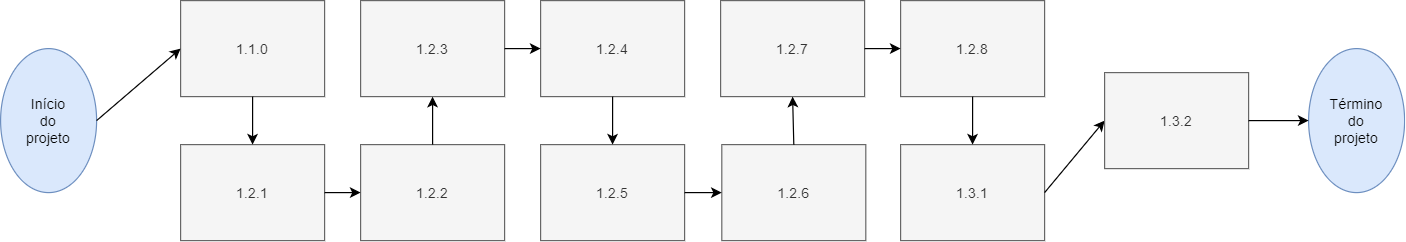

The diagram above was exported from draw.io. Its source (the exported page's mxGraphModel, read from the mxfile embedded in the PNG):
<mxGraphModel dx="868" dy="482" grid="1" gridSize="10" guides="1" tooltips="1" connect="1" arrows="1" fold="1" page="1" pageScale="1" pageWidth="827" pageHeight="1169" math="0" shadow="0">
  <root>
    <mxCell id="0" />
    <mxCell id="1" parent="0" />
    <mxCell id="qqHUJGAX4wYebMOAeU2a-1" value="1.2.1" style="rounded=0;whiteSpace=wrap;html=1;fillColor=#f5f5f5;strokeColor=#666666;fontColor=#333333;" parent="1" vertex="1">
      <mxGeometry x="180" y="200" width="120" height="80" as="geometry" />
    </mxCell>
    <mxCell id="qqHUJGAX4wYebMOAeU2a-3" value="1.1.0" style="rounded=0;whiteSpace=wrap;html=1;fillColor=#f5f5f5;strokeColor=#666666;fontColor=#333333;" parent="1" vertex="1">
      <mxGeometry x="180" y="80" width="120" height="80" as="geometry" />
    </mxCell>
    <mxCell id="qqHUJGAX4wYebMOAeU2a-4" value="1.2.3" style="rounded=0;whiteSpace=wrap;html=1;fillColor=#f5f5f5;strokeColor=#666666;fontColor=#333333;" parent="1" vertex="1">
      <mxGeometry x="330" y="80" width="120" height="80" as="geometry" />
    </mxCell>
    <mxCell id="qqHUJGAX4wYebMOAeU2a-5" value="1.2.2" style="rounded=0;whiteSpace=wrap;html=1;fillColor=#f5f5f5;strokeColor=#666666;fontColor=#333333;" parent="1" vertex="1">
      <mxGeometry x="330" y="200" width="120" height="80" as="geometry" />
    </mxCell>
    <mxCell id="qqHUJGAX4wYebMOAeU2a-6" value="1.2.5" style="rounded=0;whiteSpace=wrap;html=1;fillColor=#f5f5f5;strokeColor=#666666;fontColor=#333333;" parent="1" vertex="1">
      <mxGeometry x="480" y="200" width="120" height="80" as="geometry" />
    </mxCell>
    <mxCell id="qqHUJGAX4wYebMOAeU2a-7" value="1.2.4" style="rounded=0;whiteSpace=wrap;html=1;fillColor=#f5f5f5;strokeColor=#666666;fontColor=#333333;" parent="1" vertex="1">
      <mxGeometry x="480" y="80" width="120" height="80" as="geometry" />
    </mxCell>
    <mxCell id="qqHUJGAX4wYebMOAeU2a-8" value="1.2.7" style="rounded=0;whiteSpace=wrap;html=1;fillColor=#f5f5f5;strokeColor=#666666;fontColor=#333333;" parent="1" vertex="1">
      <mxGeometry x="630" y="80" width="120" height="80" as="geometry" />
    </mxCell>
    <mxCell id="qqHUJGAX4wYebMOAeU2a-9" value="1.2.6" style="rounded=0;whiteSpace=wrap;html=1;fillColor=#f5f5f5;strokeColor=#666666;fontColor=#333333;" parent="1" vertex="1">
      <mxGeometry x="631" y="200" width="120" height="80" as="geometry" />
    </mxCell>
    <mxCell id="qqHUJGAX4wYebMOAeU2a-10" value="1.2.8" style="rounded=0;whiteSpace=wrap;html=1;fillColor=#f5f5f5;strokeColor=#666666;fontColor=#333333;" parent="1" vertex="1">
      <mxGeometry x="780" y="80" width="120" height="80" as="geometry" />
    </mxCell>
    <mxCell id="qqHUJGAX4wYebMOAeU2a-11" value="1.3.1" style="rounded=0;whiteSpace=wrap;html=1;fillColor=#f5f5f5;strokeColor=#666666;fontColor=#333333;" parent="1" vertex="1">
      <mxGeometry x="780" y="200" width="120" height="80" as="geometry" />
    </mxCell>
    <mxCell id="qqHUJGAX4wYebMOAeU2a-13" value="Início&lt;br&gt;do&lt;br&gt;projeto" style="ellipse;whiteSpace=wrap;html=1;direction=south;fillColor=#dae8fc;strokeColor=#6c8ebf;" parent="1" vertex="1">
      <mxGeometry x="30" y="120" width="80" height="120" as="geometry" />
    </mxCell>
    <mxCell id="qqHUJGAX4wYebMOAeU2a-14" value="Término&lt;br&gt;do&lt;br&gt;projeto" style="ellipse;whiteSpace=wrap;html=1;direction=south;fillColor=#dae8fc;strokeColor=#6c8ebf;" parent="1" vertex="1">
      <mxGeometry x="1120" y="120" width="80" height="120" as="geometry" />
    </mxCell>
    <mxCell id="qqHUJGAX4wYebMOAeU2a-15" value="" style="endArrow=classic;html=1;exitX=0.5;exitY=0;exitDx=0;exitDy=0;entryX=0;entryY=0.5;entryDx=0;entryDy=0;" parent="1" source="qqHUJGAX4wYebMOAeU2a-13" target="qqHUJGAX4wYebMOAeU2a-3" edge="1">
      <mxGeometry width="50" height="50" relative="1" as="geometry">
        <mxPoint x="530" y="270" as="sourcePoint" />
        <mxPoint x="580" y="220" as="targetPoint" />
      </mxGeometry>
    </mxCell>
    <mxCell id="qqHUJGAX4wYebMOAeU2a-16" value="" style="endArrow=classic;html=1;exitX=0.5;exitY=1;exitDx=0;exitDy=0;entryX=0.5;entryY=0;entryDx=0;entryDy=0;" parent="1" source="qqHUJGAX4wYebMOAeU2a-3" target="qqHUJGAX4wYebMOAeU2a-1" edge="1">
      <mxGeometry width="50" height="50" relative="1" as="geometry">
        <mxPoint x="530" y="270" as="sourcePoint" />
        <mxPoint x="580" y="220" as="targetPoint" />
      </mxGeometry>
    </mxCell>
    <mxCell id="qqHUJGAX4wYebMOAeU2a-17" value="" style="endArrow=classic;html=1;exitX=1;exitY=0.5;exitDx=0;exitDy=0;entryX=0;entryY=0.5;entryDx=0;entryDy=0;" parent="1" source="qqHUJGAX4wYebMOAeU2a-1" target="qqHUJGAX4wYebMOAeU2a-5" edge="1">
      <mxGeometry width="50" height="50" relative="1" as="geometry">
        <mxPoint x="530" y="270" as="sourcePoint" />
        <mxPoint x="580" y="220" as="targetPoint" />
      </mxGeometry>
    </mxCell>
    <mxCell id="qqHUJGAX4wYebMOAeU2a-18" value="" style="endArrow=classic;html=1;exitX=0.5;exitY=0;exitDx=0;exitDy=0;entryX=0.5;entryY=1;entryDx=0;entryDy=0;" parent="1" source="qqHUJGAX4wYebMOAeU2a-5" target="qqHUJGAX4wYebMOAeU2a-4" edge="1">
      <mxGeometry width="50" height="50" relative="1" as="geometry">
        <mxPoint x="530" y="270" as="sourcePoint" />
        <mxPoint x="580" y="220" as="targetPoint" />
      </mxGeometry>
    </mxCell>
    <mxCell id="qqHUJGAX4wYebMOAeU2a-19" value="" style="endArrow=classic;html=1;exitX=1;exitY=0.5;exitDx=0;exitDy=0;entryX=0;entryY=0.5;entryDx=0;entryDy=0;" parent="1" source="qqHUJGAX4wYebMOAeU2a-4" target="qqHUJGAX4wYebMOAeU2a-7" edge="1">
      <mxGeometry width="50" height="50" relative="1" as="geometry">
        <mxPoint x="530" y="270" as="sourcePoint" />
        <mxPoint x="580" y="220" as="targetPoint" />
      </mxGeometry>
    </mxCell>
    <mxCell id="qqHUJGAX4wYebMOAeU2a-20" value="" style="endArrow=classic;html=1;exitX=0.5;exitY=1;exitDx=0;exitDy=0;entryX=0.5;entryY=0;entryDx=0;entryDy=0;" parent="1" source="qqHUJGAX4wYebMOAeU2a-7" target="qqHUJGAX4wYebMOAeU2a-6" edge="1">
      <mxGeometry width="50" height="50" relative="1" as="geometry">
        <mxPoint x="530" y="270" as="sourcePoint" />
        <mxPoint x="580" y="220" as="targetPoint" />
      </mxGeometry>
    </mxCell>
    <mxCell id="qqHUJGAX4wYebMOAeU2a-21" value="" style="endArrow=classic;html=1;exitX=1;exitY=0.5;exitDx=0;exitDy=0;entryX=0;entryY=0.5;entryDx=0;entryDy=0;" parent="1" source="qqHUJGAX4wYebMOAeU2a-6" target="qqHUJGAX4wYebMOAeU2a-9" edge="1">
      <mxGeometry width="50" height="50" relative="1" as="geometry">
        <mxPoint x="530" y="270" as="sourcePoint" />
        <mxPoint x="580" y="220" as="targetPoint" />
      </mxGeometry>
    </mxCell>
    <mxCell id="qqHUJGAX4wYebMOAeU2a-23" value="" style="endArrow=classic;html=1;exitX=0.5;exitY=0;exitDx=0;exitDy=0;entryX=0.5;entryY=1;entryDx=0;entryDy=0;" parent="1" source="qqHUJGAX4wYebMOAeU2a-9" target="qqHUJGAX4wYebMOAeU2a-8" edge="1">
      <mxGeometry width="50" height="50" relative="1" as="geometry">
        <mxPoint x="530" y="270" as="sourcePoint" />
        <mxPoint x="580" y="220" as="targetPoint" />
      </mxGeometry>
    </mxCell>
    <mxCell id="qqHUJGAX4wYebMOAeU2a-24" value="" style="endArrow=classic;html=1;exitX=1;exitY=0.5;exitDx=0;exitDy=0;entryX=0;entryY=0.5;entryDx=0;entryDy=0;" parent="1" source="qqHUJGAX4wYebMOAeU2a-8" target="qqHUJGAX4wYebMOAeU2a-10" edge="1">
      <mxGeometry width="50" height="50" relative="1" as="geometry">
        <mxPoint x="530" y="270" as="sourcePoint" />
        <mxPoint x="580" y="220" as="targetPoint" />
      </mxGeometry>
    </mxCell>
    <mxCell id="qqHUJGAX4wYebMOAeU2a-25" value="" style="endArrow=classic;html=1;exitX=0.5;exitY=1;exitDx=0;exitDy=0;entryX=0.5;entryY=0;entryDx=0;entryDy=0;" parent="1" source="qqHUJGAX4wYebMOAeU2a-10" target="qqHUJGAX4wYebMOAeU2a-11" edge="1">
      <mxGeometry width="50" height="50" relative="1" as="geometry">
        <mxPoint x="530" y="270" as="sourcePoint" />
        <mxPoint x="580" y="220" as="targetPoint" />
      </mxGeometry>
    </mxCell>
    <mxCell id="6OUxROPMCesVrGSKPwhC-3" value="" style="endArrow=classic;html=1;exitX=1;exitY=0.5;exitDx=0;exitDy=0;entryX=0;entryY=0.5;entryDx=0;entryDy=0;" edge="1" parent="1" source="qqHUJGAX4wYebMOAeU2a-11" target="6OUxROPMCesVrGSKPwhC-5">
      <mxGeometry width="50" height="50" relative="1" as="geometry">
        <mxPoint x="920" y="240" as="sourcePoint" />
        <mxPoint x="950" y="240" as="targetPoint" />
      </mxGeometry>
    </mxCell>
    <mxCell id="6OUxROPMCesVrGSKPwhC-5" value="1.3.2" style="rounded=0;whiteSpace=wrap;html=1;fillColor=#f5f5f5;strokeColor=#666666;fontColor=#333333;" vertex="1" parent="1">
      <mxGeometry x="950" y="140" width="120" height="80" as="geometry" />
    </mxCell>
    <mxCell id="6OUxROPMCesVrGSKPwhC-6" value="" style="endArrow=classic;html=1;exitX=1;exitY=0.5;exitDx=0;exitDy=0;entryX=0.5;entryY=1;entryDx=0;entryDy=0;" edge="1" parent="1" source="6OUxROPMCesVrGSKPwhC-5" target="qqHUJGAX4wYebMOAeU2a-14">
      <mxGeometry width="50" height="50" relative="1" as="geometry">
        <mxPoint x="920" y="250" as="sourcePoint" />
        <mxPoint x="970" y="200" as="targetPoint" />
      </mxGeometry>
    </mxCell>
  </root>
</mxGraphModel>